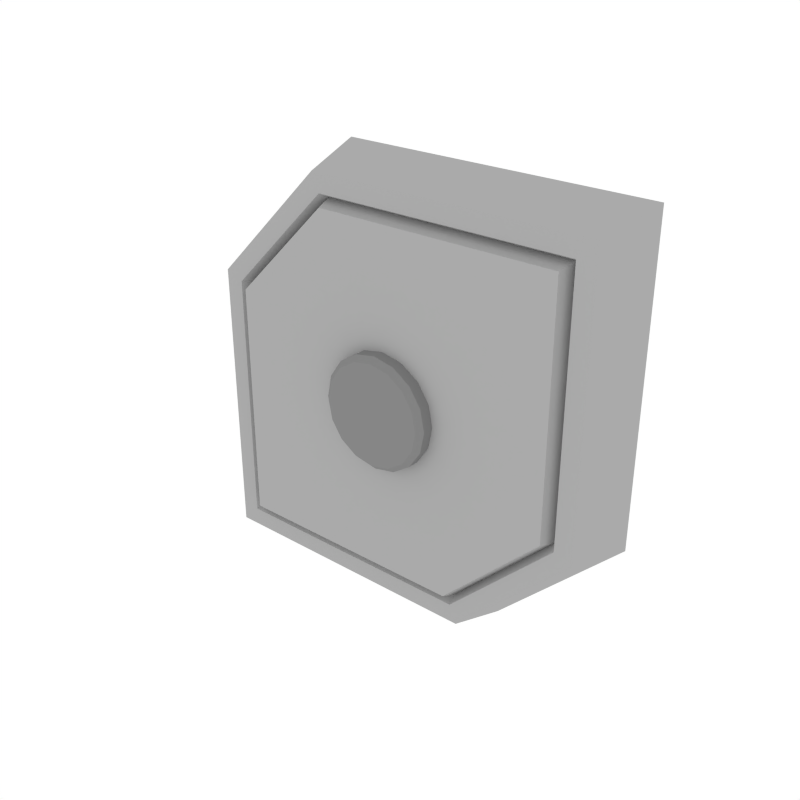 # Source: Details_Basic_1.blend  (saved by Blender 3.6.13; exported with 4.5.12 LTS)
import bpy
from mathutils import Matrix  # noqa: F401  (used for matrix-valued properties, if any)

bpy.ops.wm.read_factory_settings(use_empty=True)
scene = bpy.context.scene
scene.name = 'Scene'

# ---- collections
col_collection_1 = bpy.data.collections.new('Collection 1'); scene.collection.children.link(col_collection_1)

# ---- materials (node trees are filled in below, after node groups)
mat_main = bpy.data.materials.new('Main')
mat_main.alpha_threshold = 0.0
mat_main.diffuse_color = (0.402, 0.402, 0.402, 1.0)
mat_main.roughness = 0.5
mat_darkgrey = bpy.data.materials.new('DarkGrey')
mat_darkgrey.alpha_threshold = 0.0
mat_darkgrey.diffuse_color = (0.2395, 0.2395, 0.2395, 1.0)
mat_darkgrey.roughness = 0.5

# ---- node groups
ng_auto_smooth = bpy.data.node_groups.new('Auto Smooth', 'GeometryNodeTree')
_s = ng_auto_smooth.interface.new_socket(name='Geometry', in_out='OUTPUT', socket_type='NodeSocketGeometry')
_s = ng_auto_smooth.interface.new_socket(name='Geometry', in_out='INPUT', socket_type='NodeSocketGeometry')
_s = ng_auto_smooth.interface.new_socket(name='Angle', in_out='INPUT', socket_type='NodeSocketFloat')
_s.subtype = 'ANGLE'
_s.min_value = 0.0
_s.max_value = 3.142
ng_auto_smooth.is_modifier = True
_N = ng_auto_smooth.nodes; _L = ng_auto_smooth.links
n0 = _N.new('NodeGroupOutput'); n0.name = 'Group Output'; n0.location = (480, -100)
n1 = _N.new('NodeGroupInput'); n1.name = 'Group Input'; n1.location = (-420, -300)
n2 = _N.new('NodeGroupInput'); n2.name = 'Group Input.001'; n2.location = (-60, -100)
n3 = _N.new('GeometryNodeSetShadeSmooth'); n3.name = 'Set Shade Smooth'; n3.location = (120, -100)
n3.domain = 'EDGE'
n4 = _N.new('GeometryNodeSetShadeSmooth'); n4.name = 'Set Shade Smooth.001'; n4.location = (300, -100)
n5 = _N.new('GeometryNodeInputMeshEdgeAngle'); n5.name = 'Edge Angle'; n5.location = (-420, -220)
n6 = _N.new('GeometryNodeInputEdgeSmooth'); n6.name = 'Is Edge Smooth'; n6.location = (-60, -160)
n7 = _N.new('GeometryNodeInputShadeSmooth'); n7.name = 'Is Face Smooth'; n7.location = (-240, -340)
n8 = _N.new('FunctionNodeBooleanMath'); n8.name = 'Boolean Math'; n8.location = (-60, -220)
n9 = _N.new('FunctionNodeCompare'); n9.name = 'Compare'; n9.location = (-240, -180)
n9.operation = 'LESS_EQUAL'
_L.new(n5.outputs[0], n9.inputs[0])
_L.new(n4.outputs[0], n0.inputs[0])
_L.new(n1.outputs[1], n9.inputs[1])
_L.new(n9.outputs[0], n8.inputs[0])
_L.new(n7.outputs[0], n8.inputs[1])
_L.new(n2.outputs[0], n3.inputs[0])
_L.new(n6.outputs[0], n3.inputs[1])
_L.new(n3.outputs[0], n4.inputs[0])
_L.new(n8.outputs[0], n3.inputs[2])
n0.is_active_output = True

# ---- material node trees

# ---- world
world_world = bpy.data.worlds.new('World'); scene.world = world_world
world_world.color = (1.0, 1.0, 1.0)
world_world.use_sun_shadow = False
world_world.sun_shadow_jitter_overblur = 0.0
world_world.cycles.sampling_method = 'NONE'
world_world.cycles.sample_map_resolution = 256

# ---- meshes
me_cylinder_023 = bpy.data.meshes.new('Cylinder.023')
me_cylinder_023.from_pydata([(0.0, 0.005345, -0.03479), (0.01331, 0.005345, -0.03214), (0.0246, 0.005345, -0.0246), (0.03214, 0.005345, -0.01331), (0.03479, 0.005345, 2.776e-17), (0.03214, 0.005345, 0.01331), (0.0246, 0.005345, 0.0246), (0.01331, 0.005345, 0.03214), (5.254e-09, 0.005345, 0.03479), (-0.01331, 0.005345, 0.03214), (-0.0246, 0.005345, 0.0246), (-0.03214, 0.005345, 0.01331), (-0.03479, 0.005345, -1.936e-09), (-0.03214, 0.005345, -0.01331), (-0.0246, 0.005345, -0.0246), (-0.01331, 0.005345, -0.03214), (-1.231e-09, -0.01037, -0.03136), (1.436e-17, -0.007004, -0.03479), (0.012, -0.01037, -0.02898), (0.01331, -0.007004, -0.03214), (0.02218, -0.01037, -0.02218), (0.0246, -0.007004, -0.0246), (0.02898, -0.01037, -0.012), (0.03214, -0.007004, -0.01331), (0.03136, -0.01037, 2.951e-09), (0.03479, -0.007004, 2.826e-09), (0.02898, -0.01037, 0.012), (0.03214, -0.007004, 0.01331), (0.02218, -0.01037, 0.02218), (0.0246, -0.007004, 0.0246), (0.012, -0.01037, 0.02898), (0.01331, -0.007004, 0.03214), (4.148e-09, -0.01037, 0.03136), (5.254e-09, -0.007004, 0.03479), (-0.012, -0.01037, 0.02898), (-0.01331, -0.007004, 0.03214), (-0.02218, -0.01037, 0.02218), (-0.0246, -0.007004, 0.0246), (-0.02898, -0.01037, 0.012), (-0.03214, -0.007004, 0.01331), (-0.03136, -0.01037, 1.655e-09), (-0.03479, -0.007004, 8.904e-10), (-0.02898, -0.01037, -0.012), (-0.03214, -0.007004, -0.01331), (-0.02218, -0.01037, -0.02218), (-0.0246, -0.007004, -0.0246), (-0.012, -0.01037, -0.02898), (-0.01331, -0.007004, -0.03214), (-0.1245, 0.003264, -0.1245), (0.1245, 0.003264, 0.1245), (-0.135, 0.03991, -0.135), (0.135, 0.03991, 0.135), (0.05161, 0.003264, -0.1245), (0.1245, 0.003264, -0.05161), (-0.05161, 0.003264, 0.1245), (-0.1245, 0.003264, 0.05161), (0.135, 0.03991, -0.05595), (0.05595, 0.03991, -0.135), (-0.135, 0.03991, 0.05595), (-0.05595, 0.03991, 0.135), (0.113, 0.003264, -0.04684), (0.04684, 0.003264, -0.113), (-0.113, 0.003264, 0.04684), (-0.04684, 0.003264, 0.113), (-0.113, 0.003264, -0.113), (0.113, 0.003264, 0.113), (0.1098, 0.009609, -0.04552), (0.04552, 0.009609, -0.1098), (-0.1098, 0.009609, 0.04552), (-0.04552, 0.009609, 0.1098), (-0.1098, 0.009609, -0.1098), (0.1098, 0.009609, 0.1098), (0.1064, -3.511e-08, -0.0441), (0.0441, -3.783e-08, -0.1064), (-0.1064, 1.927e-09, 0.0441), (-0.0441, -2.853e-08, 0.1064), (-0.1064, -3.783e-08, -0.1064), (0.1064, -2.853e-08, 0.1064)], [], [(47, 15, 0, 17), (21, 2, 3, 23), (23, 3, 4, 25), (25, 4, 5, 27), (27, 5, 6, 29), (29, 6, 7, 31), (31, 7, 8, 33), (33, 8, 9, 35), (35, 9, 10, 37), (37, 10, 11, 39), (39, 11, 12, 41), (41, 12, 13, 43), (43, 13, 14, 45), (45, 14, 15, 47), (19, 1, 2, 21), (17, 0, 1, 19), (17, 19, 18, 16), (19, 21, 20, 18), (21, 23, 22, 20), (23, 25, 24, 22), (25, 27, 26, 24), (27, 29, 28, 26), (29, 31, 30, 28), (31, 33, 32, 30), (33, 35, 34, 32), (35, 37, 36, 34), (37, 39, 38, 36), (39, 41, 40, 38), (41, 43, 42, 40), (43, 45, 44, 42), (45, 47, 46, 44), (47, 17, 16, 46), (16, 18, 20, 22, 24, 26, 28, 30, 32, 34, 36, 38, 40, 42, 44, 46), (53, 56, 51, 49), (55, 58, 50, 48), (49, 51, 59, 54), (49, 54, 63, 65), (56, 53, 52, 57), (58, 55, 54, 59), (48, 50, 57, 52), (60, 65, 71, 66), (55, 48, 64, 62), (48, 52, 61, 64), (54, 55, 62, 63), (52, 53, 60, 61), (53, 49, 65, 60), (68, 70, 76, 74), (64, 61, 67, 70), (61, 60, 66, 67), (65, 63, 69, 71), (62, 64, 70, 68), (63, 62, 68, 69), (76, 73, 72, 77, 75, 74), (69, 68, 74, 75), (66, 71, 77, 72), (70, 67, 73, 76), (67, 66, 72, 73), (71, 69, 75, 77)])
me_cylinder_023.polygons.foreach_set('use_smooth', [True] * 58)
me_cylinder_023.polygons.foreach_set('material_index', [1, 1, 1, 1, 1, 1, 1, 1, 1, 1, 1, 1, 1, 1, 1, 1, 1, 1, 1, 1, 1, 1, 1, 1, 1, 1, 1, 1, 1, 1, 1, 1, 1, 0, 0, 0, 0, 0, 0, 0, 0, 0, 0, 0, 0, 0, 0, 0, 0, 0, 0, 0, 0, 0, 0, 0, 0, 0])
me_cylinder_023.materials.append(mat_main)
me_cylinder_023.materials.append(mat_darkgrey)
me_cylinder_023.use_remesh_preserve_volume = False
me_cylinder_023.use_remesh_preserve_attributes = False
me_cylinder_023.use_mirror_vertex_groups = False
me_cylinder_023.update()

# ---- objects
ob_details_basic_1 = bpy.data.objects.new('Details_Basic_1', me_cylinder_023)

# ---- transforms, parenting, visibility, modifiers, constraints
ob_details_basic_1.location = (0.0, 0.0, 0.0)
ob_details_basic_1.lineart.crease_threshold = 0.0
_m = ob_details_basic_1.modifiers.new('Auto Smooth', 'NODES')
_m.node_group = ng_auto_smooth
_gi = [s.identifier for s in ng_auto_smooth.interface.items_tree if s.item_type == 'SOCKET' and s.in_out == 'INPUT']
_m[_gi[1]] = 0.5236  # Angle

# ---- collection membership
col_collection_1.objects.link(ob_details_basic_1)

# ---- scene / render settings (as saved in the file)
scene.frame_start = 1; scene.frame_end = 250; scene.frame_set(0)
scene.render.engine = 'CYCLES'
scene.render.resolution_x = 1000
scene.render.resolution_y = 1000
scene.render.dither_intensity = 0.0
scene.cycles.samples = 200
scene.cycles.sampling_pattern = 'TABULATED_SOBOL'
scene.cycles.light_sampling_threshold = 0.0
scene.cycles.use_adaptive_sampling = False
scene.cycles.use_light_tree = False
scene.cycles.caustics_reflective = False
scene.cycles.caustics_refractive = False
scene.cycles.blur_glossy = 0.0
scene.cycles.max_bounces = 2
scene.cycles.pixel_filter_type = 'GAUSSIAN'
scene.cycles.sample_clamp_indirect = 0.0
scene.view_settings.view_transform = 'Standard'
bpy.context.view_layer.update()

# ---- added for rendering (the .blend has no active camera): camera
cam_auto = bpy.data.cameras.new('AutoCamera')
cam_auto.lens = 50.0
cam_auto.sensor_width = 36.0
cam_auto.clip_end = 1000.0
ob_auto_camera = bpy.data.objects.new('AutoCamera', cam_auto)
scene.collection.objects.link(ob_auto_camera)
ob_auto_camera.location = (0.356233, -0.412708, 0.284986)
ob_auto_camera.rotation_euler = (1.09748, -7.21219e-08, 0.694738)
scene.camera = ob_auto_camera
bpy.context.view_layer.update()
